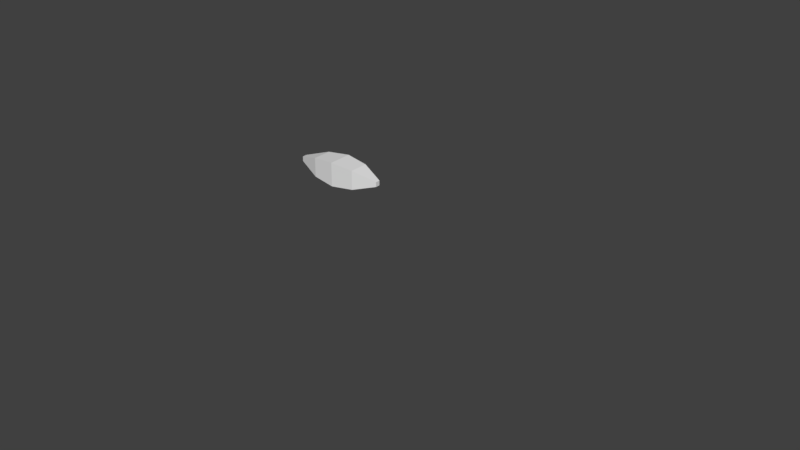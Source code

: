 # Source: fish.blend  (saved by Blender 2.77.0; exported with 4.5.12 LTS)
import bpy
from mathutils import Matrix  # noqa: F401  (used for matrix-valued properties, if any)

bpy.ops.wm.read_factory_settings(use_empty=True)
scene = bpy.context.scene
scene.name = 'Scene'

# ---- collections
col_collection_1 = bpy.data.collections.new('Collection 1'); scene.collection.children.link(col_collection_1)
col_collection_1.hide_render = True
col_collection_1.hide_viewport = True
col_collection_2 = bpy.data.collections.new('Collection 2'); scene.collection.children.link(col_collection_2)

# ---- materials (node trees are filled in below, after node groups)
mat_material = bpy.data.materials.new('Material')
mat_material.alpha_threshold = 0.0
mat_material.use_transparent_shadow = False
mat_material.roughness = 0.5
mat_material.line_color = (0.0, 0.0, 0.0, 1.0)

# ---- material node trees

# ---- world
world_world = bpy.data.worlds.new('World'); scene.world = world_world
world_world.color = (0.05088, 0.05088, 0.05088)
world_world.use_sun_shadow = False
world_world.sun_shadow_jitter_overblur = 0.0
world_world.cycles.sampling_method = 'MANUAL'

# ---- meshes
me_cube_001 = bpy.data.meshes.new('Cube.001')
me_cube_001.from_pydata([(-3.0, -1.0, -1.0), (-3.0, -1.0, 1.0), (-3.0, 1.0, -1.0), (-3.0, 1.0, 1.0), (3.0, -1.0, -1.0), (3.0, -1.0, 1.0), (3.0, 1.0, -1.0), (3.0, 1.0, 1.0)], [], [(1, 3, 2, 0), (3, 7, 6, 2), (7, 5, 4, 6), (5, 1, 0, 4), (0, 2, 6, 4), (5, 7, 3, 1)])
me_cube_001.use_remesh_preserve_volume = False
me_cube_001.use_remesh_preserve_attributes = False
me_cube_001.use_mirror_vertex_groups = False
me_cube_001.update()
me_cube = bpy.data.meshes.new('Cube')
me_cube.from_pydata([(3.0, 0.06667, 0.03007), (3.0, -0.06667, 0.03007), (-3.0, 0.06667, 1.0), (1.8, 0.49, -0.42), (0.6, 0.7, -0.6), (-0.6, 0.56, -0.48), (-1.8, 0.2, -0.4), (1.8, -0.49, -0.42), (0.6, -0.7, -0.6), (-0.6, -0.56, -0.48), (-1.8, -0.2, -0.4), (1.8, 0.49, 0.42), (0.6, 0.7, 0.6), (-0.6, 0.56, 0.48), (-1.8, 0.2, -1.49e-08), (1.8, -0.49, 0.42), (0.6, -0.7, 0.6), (-0.6, -0.56, 0.48), (-1.8, -0.2, -1.49e-08), (3.0, 0.06667, -0.2), (3.0, -0.06667, -0.2), (-3.0, -0.06667, -1.0), (-3.0, 0.06667, -1.0), (-3.0, -0.06667, 1.0), (1.8, 0.1633, 0.7), (1.8, -0.1633, 0.7), (0.6, 0.2333, 1.0), (0.6, -0.2333, 1.0), (-0.6, 0.1867, 0.8), (-0.6, -0.1867, 0.8), (-1.8, 0.06667, -1.49e-08), (-1.8, -0.06667, -1.49e-08), (1.8, -0.1633, -0.7), (1.8, 0.1633, -0.7), (0.6, -0.2333, -0.9488), (0.6, 0.2333, -0.9488), (-0.6, -0.1867, -0.8), (-0.6, 0.1867, -0.8), (-1.8, -0.06667, -0.4), (-1.8, 0.06667, -0.4)], [], [(38, 10, 21), (31, 23, 18), (10, 18, 23, 21), (14, 6, 22, 2), (0, 19, 3, 11), (11, 3, 4, 12), (12, 4, 5, 13), (13, 5, 6, 14), (20, 1, 15, 7), (7, 15, 16, 8), (8, 16, 17, 9), (9, 17, 18, 10), (1, 25, 15), (25, 27, 16, 15), (27, 29, 17, 16), (29, 31, 18, 17), (20, 7, 32), (32, 7, 8, 34), (34, 8, 9, 36), (36, 9, 10, 38), (5, 37, 39, 6), (37, 36, 38, 39), (4, 35, 37, 5), (35, 34, 36, 37), (3, 33, 35, 4), (33, 32, 34, 35), (19, 33, 3), (19, 20, 32, 33), (13, 14, 30, 28), (28, 30, 31, 29), (12, 13, 28, 26), (26, 28, 29, 27), (11, 12, 26, 24), (24, 26, 27, 25), (0, 11, 24), (0, 24, 25, 1), (21, 23, 2, 22), (19, 0, 1, 20), (14, 2, 30), (30, 2, 23, 31), (6, 39, 22), (39, 38, 21, 22)])
me_cube.materials.append(mat_material)
me_cube.use_remesh_preserve_volume = False
me_cube.use_remesh_preserve_attributes = False
me_cube.use_mirror_vertex_groups = False
me_cube.update()
me_cube_008 = bpy.data.meshes.new('Cube.008')
me_cube_008.from_pydata([(-0.5, -0.5, -0.5), (-0.5, -0.5, 0.5), (-0.5, 0.5, -0.5), (-0.5, 0.5, 0.5), (0.5, 0.0, -0.5), (0.5, 0.0, 0.5)], [], [(1, 3, 2, 0), (3, 5, 4, 2), (5, 1, 0, 4), (0, 2, 4), (5, 3, 1)])
me_cube_008.use_remesh_preserve_volume = False
me_cube_008.use_remesh_preserve_attributes = False
me_cube_008.use_mirror_vertex_groups = False
me_cube_008.update()
me_cube_007 = bpy.data.meshes.new('Cube.007')
me_cube_007.from_pydata([(-0.5, -0.5, -0.5), (-0.5, -0.5, 0.5), (-0.5, 0.5, -0.5), (-0.5, 0.5, 0.5), (0.5, 0.0, -0.5), (0.5, 0.0, 0.5)], [], [(1, 3, 2, 0), (3, 5, 4, 2), (5, 1, 0, 4), (0, 2, 4), (5, 3, 1)])
me_cube_007.use_remesh_preserve_volume = False
me_cube_007.use_remesh_preserve_attributes = False
me_cube_007.use_mirror_vertex_groups = False
me_cube_007.update()
me_cube_006 = bpy.data.meshes.new('Cube.006')
me_cube_006.from_pydata([(-0.5, -0.5, -0.5), (-0.5, -0.5, 0.5), (-0.5, 0.5, -0.5), (-0.5, 0.5, 0.5), (0.5, 0.0, -0.5), (0.5, 0.0, 0.5)], [], [(1, 3, 2, 0), (3, 5, 4, 2), (5, 1, 0, 4), (0, 2, 4), (5, 3, 1)])
me_cube_006.use_remesh_preserve_volume = False
me_cube_006.use_remesh_preserve_attributes = False
me_cube_006.use_mirror_vertex_groups = False
me_cube_006.update()
me_cube_004 = bpy.data.meshes.new('Cube.004')
me_cube_004.from_pydata([(-0.5, -0.5, -0.5), (-0.5, -0.5, 0.5), (-0.5, 0.5, -0.5), (-0.5, 0.5, 0.5), (0.5, 0.0, -0.5), (0.5, 0.0, 0.5)], [], [(1, 3, 2, 0), (3, 5, 4, 2), (5, 1, 0, 4), (0, 2, 4), (5, 3, 1)])
me_cube_004.use_remesh_preserve_volume = False
me_cube_004.use_remesh_preserve_attributes = False
me_cube_004.use_mirror_vertex_groups = False
me_cube_004.update()
me_cube_002 = bpy.data.meshes.new('Cube.002')
me_cube_002.from_pydata([(-3.84, -0.2, -0.2), (-3.84, -0.2, 0.2), (-3.84, 0.2, -0.2), (-3.84, 0.2, 0.2), (3.84, -0.2, -0.2), (3.84, -0.2, 0.2), (3.84, 0.2, -0.2), (3.84, 0.2, 0.2), (-1.92, 0.8, 0.8), (0.0, 1.0, 1.0), (1.92, 0.8, 0.8), (1.92, 0.8, -0.8), (0.0, 1.0, -1.0), (-1.92, 0.8, -0.8), (1.92, -0.8, 0.8), (0.0, -1.0, 1.0), (-1.92, -0.8, 0.8), (-1.92, -0.8, -0.8), (0.0, -1.0, -1.0), (1.92, -0.8, -0.8)], [], [(1, 3, 2, 0), (10, 7, 6, 11), (7, 5, 4, 6), (16, 1, 0, 17), (19, 11, 6, 4), (16, 8, 3, 1), (5, 7, 10, 14), (14, 10, 9, 15), (15, 9, 8, 16), (0, 2, 13, 17), (17, 13, 12, 18), (18, 12, 11, 19), (5, 14, 19, 4), (14, 15, 18, 19), (15, 16, 17, 18), (3, 8, 13, 2), (8, 9, 12, 13), (9, 10, 11, 12)])
me_cube_002.use_remesh_preserve_volume = False
me_cube_002.use_remesh_preserve_attributes = False
me_cube_002.use_mirror_vertex_groups = False
me_cube_002.update()
me_cube_003 = bpy.data.meshes.new('Cube.003')
me_cube_003.from_pydata([(-0.5, -0.5, -0.5), (-0.5, -0.5, 0.5), (-0.5, 0.5, -0.5), (-0.5, 0.5, 0.5), (0.5, 0.0, -0.5), (0.5, 0.0, 0.5)], [], [(1, 3, 2, 0), (3, 5, 4, 2), (5, 1, 0, 4), (0, 2, 4), (5, 3, 1)])
me_cube_003.use_remesh_preserve_volume = False
me_cube_003.use_remesh_preserve_attributes = False
me_cube_003.use_mirror_vertex_groups = False
me_cube_003.update()

# ---- curves / text
cu_nurbspath = bpy.data.curves.new('NurbsPath', 'CURVE')
cu_nurbspath.dimensions = '3D'
_sp = cu_nurbspath.splines.new('NURBS'); _sp.points.add(10)
_sp.points.foreach_set('co', [-2.0, 0.0, 0.0, 1.0, -1.0, 0.0, 0.0, 1.0, 0.0, 0.0, 0.0, 1.0, 1.0, 0.0, 0.0, 1.0, 2.3, 1.1, 0.0, 1.0, 5.3, 2.0, -1.0, 1.0, 7.9, -1.6, -1.0, 1.0, 3.4, -2.8, 1.0, 1.0, 1.4, -0.8, 1.0, 1.0, 3.8, -1.788e-07, 0.0, 1.0, 6.1, -1.788e-07, 0.0, 1.0])
_sp.order_u = 5
_sp.order_v = 0
_sp.use_endpoint_u = True
cu_nurbspath.use_path = True
cu_nurbspath.use_path_follow = True
cu_nurbspath.use_path_clamp = True
cu_nurbspath.bevel_resolution = 0
cu_nurbspath.fill_mode = 'HALF'
cu_nurbspath_001 = bpy.data.curves.new('NurbsPath.001', 'CURVE')
cu_nurbspath_001.dimensions = '3D'
_sp = cu_nurbspath_001.splines.new('NURBS'); _sp.points.add(6)
_sp.points.foreach_set('co', [0.0, 0.0, 0.0, 1.0, 1.6, 0.0, 0.0, 1.0, 2.4, 0.0, 0.0, 1.0, 3.2, -4.0, 0.0, 1.0, 6.0, 0.0, 0.0, 1.0, 5.0, 2.0, 0.0, 1.0, 3.0, 2.0, 0.0, 1.0])
_sp.order_u = 5
_sp.order_v = 0
_sp.use_endpoint_u = True
cu_nurbspath_001.use_path = True
cu_nurbspath_001.use_path_clamp = True
cu_nurbspath_001.bevel_resolution = 0
cu_nurbspath_001.eval_time = -1.0
cu_nurbspath_001.fill_mode = 'HALF'
arm_armature = bpy.data.armatures.new('Armature')  # bones are not reproduced
arm_armature_002 = bpy.data.armatures.new('Armature.002')  # bones are not reproduced

# ---- objects
ob_nurbspath = bpy.data.objects.new('NurbsPath', cu_nurbspath)
ob_cube_001 = bpy.data.objects.new('Cube.001', me_cube_001)
ob_armature = bpy.data.objects.new('Armature', arm_armature)
ob_cube = bpy.data.objects.new('Cube', me_cube)
ob_nurbspath_001 = bpy.data.objects.new('NurbsPath.001', cu_nurbspath_001)
ob_cube_007 = bpy.data.objects.new('Cube.007', me_cube_008)
ob_fish = bpy.data.objects.new('Fish', me_cube_007)
ob_cube_005 = bpy.data.objects.new('Cube.005', me_cube_006)
ob_cube_004 = bpy.data.objects.new('Cube.004', me_cube_004)
ob_armature_001 = bpy.data.objects.new('Armature.001', arm_armature_002)
ob_cube_002 = bpy.data.objects.new('Cube.002', me_cube_002)
ob_cube_003 = bpy.data.objects.new('Cube.003', me_cube_003)

# ---- transforms, parenting, visibility, modifiers, constraints
ob_nurbspath.location = (1.9, 0.0, 0.0)
ob_nurbspath.hide_viewport = True
ob_nurbspath.lineart.crease_threshold = 0.0
ob_cube_001.parent = ob_nurbspath
ob_cube_001.matrix_parent_inverse = Matrix(((-1.344e-07, -1.0, 0.0, -1.344e-08), (1.0, -1.344e-07, 0.0, 0.1), (0.0, 0.0, 1.0, 0.0), (0.0, 0.0, 0.0, 1.0)))
ob_cube_001.location = (0.0, 0.0, 0.0)
ob_cube_001.display_type = 'WIRE'
ob_cube_001.lineart.crease_threshold = 0.0
ob_armature.parent = ob_cube_001
ob_armature.location = (-1.8, 0.0, -0.2)
ob_armature.rotation_euler = (-1.461e-07, -1.047, 1.075e-07)
ob_armature.scale = (0.6, 0.6, 0.6)
ob_armature.show_in_front = True
ob_armature.lineart.crease_threshold = 0.0
ob_cube.parent = ob_armature
ob_cube.matrix_parent_inverse = Matrix(((0.8333, 8.96e-08, 1.443, 1.789), (3.161e-08, 1.667, -1.217e-07, 3.256e-08), (-1.443, 8.823e-08, 0.8333, -2.431), (0.0, 0.0, 0.0, 1.0)))
ob_cube.location = (0.0, 0.0, 0.0)
ob_cube.lock_rotations_4d = False
ob_cube.empty_display_type = 'ARROWS'
ob_cube.lineart.crease_threshold = 0.0
_vg = ob_cube.vertex_groups.new(name='Bone')
for _i, _w in zip([2, 5, 6, 9, 10, 13, 14, 17, 18, 21, 22, 23, 28, 29, 30, 31, 36, 38, 39], [0.9905, 0.01098, 0.5345, 0.01867, 0.5203, 0.07518, 0.9528, 0.06414, 0.927, 0.8431, 0.8443, 0.9922, 0.06255, 0.06041, 0.981, 0.9737, 0.001707, 0.5045, 0.5059]): _vg.add([_i], _w, 'REPLACE')
_vg = ob_cube.vertex_groups.new(name='Bone.001')
for _i, _w in zip([0, 1, 3, 4, 5, 6, 7, 8, 9, 10, 11, 12, 13, 14, 15, 16, 17, 18, 19, 20, 21, 22, 24, 25, 26, 27, 28, 29, 31, 32, 33, 34, 35, 36, 37, 38, 39], [0.9917, 0.9916, 0.9912, 0.9887, 0.9695, 0.4655, 0.9912, 0.9885, 0.9657, 0.4797, 0.9896, 0.9801, 0.9248, 0.04436, 0.9898, 0.9821, 0.9359, 0.07303, 0.9918, 0.9918, 0.1569, 0.1557, 0.9893, 0.9894, 0.9807, 0.9813, 0.9374, 0.9396, 0.002536, 0.9915, 0.9915, 0.99, 0.9901, 0.9741, 0.9753, 0.4955, 0.4941]): _vg.add([_i], _w, 'REPLACE')
_m = ob_cube.modifiers.new('Armature', 'ARMATURE')
_m.object = ob_armature
ob_nurbspath_001.location = (0.0, 0.0, 0.0)
ob_nurbspath_001.scale = (4.2, 4.2, 4.2)
ob_nurbspath_001.lineart.crease_threshold = 0.0
ob_cube_007.location = (-0.002871, 0.01016, -4.495e-08)
ob_cube_007.rotation_euler = (-1.686e-07, 8.429e-08, 1.571)
ob_cube_007.hide_viewport = True
ob_cube_007.hide_render = True
ob_cube_007.lineart.crease_threshold = 0.0
_c = ob_cube_007.constraints.new('FOLLOW_PATH'); _c.name = 'Follow Path'
_c.target = ob_nurbspath_001
_c.offset = -19.0
_c.use_curve_follow = True
ob_fish.location = (-1.412e-09, 0.01207, 6.227e-08)
ob_fish.rotation_euler = (-1.686e-07, 8.429e-08, 1.571)
ob_fish.hide_viewport = True
ob_fish.hide_render = True
ob_fish.lineart.crease_threshold = 0.0
_c = ob_fish.constraints.new('FOLLOW_PATH'); _c.name = 'Follow Path'
_c.target = ob_nurbspath_001
_c.offset = -2.9
_c.use_curve_follow = True
ob_cube_005.location = (-1.412e-09, 0.01207, 6.227e-08)
ob_cube_005.rotation_euler = (-1.686e-07, 8.429e-08, 1.571)
ob_cube_005.hide_viewport = True
ob_cube_005.hide_render = True
ob_cube_005.lineart.crease_threshold = 0.0
_c = ob_cube_005.constraints.new('FOLLOW_PATH'); _c.name = 'Follow Path'
_c.target = ob_nurbspath_001
_c.offset = -6.6
_c.use_curve_follow = True
ob_cube_004.location = (-1.412e-09, 0.01207, 6.227e-08)
ob_cube_004.rotation_euler = (-1.686e-07, 8.429e-08, 1.571)
ob_cube_004.hide_viewport = True
ob_cube_004.hide_render = True
ob_cube_004.lineart.crease_threshold = 0.0
_c = ob_cube_004.constraints.new('FOLLOW_PATH'); _c.name = 'Follow Path'
_c.target = ob_nurbspath_001
_c.offset = -10.8
_c.use_curve_follow = True
ob_armature_001.parent = ob_fish
ob_armature_001.matrix_parent_inverse = Matrix(((1.0, -0.006979, -4.259e-08, -1.585), (0.006979, 1.0, -4.2e-08, -0.007168), (4.288e-08, 4.17e-08, 1.0, -3.315e-07), (0.0, 0.0, 0.0, 1.0)))
ob_armature_001.location = (0.05955, -0.03302, -0.1)
ob_armature_001.lineart.crease_threshold = 0.0
ob_cube_002.parent = ob_armature_001
ob_cube_002.matrix_parent_inverse = Matrix(((1.0, 0.0, 0.0, 3.7), (0.0, 1.0, 0.0, 0.0), (0.0, 0.0, 1.0, 0.1), (0.0, 0.0, 0.0, 1.0)))
ob_cube_002.location = (0.0, 0.0, 0.0)
ob_cube_002.lineart.crease_threshold = 0.0
_vg = ob_cube_002.vertex_groups.new(name='Bone')
for _i, _w in zip([0, 1, 2, 3, 8, 13, 16, 17], [0.9917, 0.9828, 0.9817, 0.9917, 0.0431, 0.0483, 0.04839, 0.0431]): _vg.add([_i], _w, 'REPLACE')
_vg = ob_cube_002.vertex_groups.new(name='Bone.001')
_vg = ob_cube_002.vertex_groups.new(name='Bone.003')
for _i, _w in zip([8, 9, 10, 11, 12, 13, 14, 15, 16, 17, 18, 19], [0.9451, 0.8995, 0.08482, 0.07929, 0.8989, 0.9419, 0.07929, 0.8989, 0.9419, 0.9451, 0.8995, 0.08482]): _vg.add([_i], _w, 'REPLACE')
_vg = ob_cube_002.vertex_groups.new(name='Bone.002')
for _i, _w in zip([4, 7, 9, 10, 11, 12, 14, 15, 18, 19], [0.00325, 0.003249, 0.09048, 0.8654, 0.8736, 0.09113, 0.8736, 0.09113, 0.09048, 0.8654]): _vg.add([_i], _w, 'REPLACE')
_vg = ob_cube_002.vertex_groups.new(name='Bone.004')
for _i, _w in zip([4, 5, 6, 7, 10, 11, 14, 19], [0.9708, 0.9874, 0.9874, 0.9708, 0.0487, 0.04341, 0.04341, 0.0487]): _vg.add([_i], _w, 'REPLACE')
_m = ob_cube_002.modifiers.new('Armature', 'ARMATURE')
_m.object = ob_armature_001
ob_cube_003.location = (-0.002871, 0.01016, -4.495e-08)
ob_cube_003.rotation_euler = (-1.686e-07, 8.429e-08, 1.571)
ob_cube_003.hide_viewport = True
ob_cube_003.hide_render = True
ob_cube_003.lineart.crease_threshold = 0.0
_c = ob_cube_003.constraints.new('FOLLOW_PATH'); _c.name = 'Follow Path'
_c.target = ob_nurbspath_001
_c.offset = -15.0
_c.use_curve_follow = True

# ---- collection membership
col_collection_1.objects.link(ob_nurbspath)
col_collection_1.objects.link(ob_cube_001)
col_collection_1.objects.link(ob_armature)
col_collection_1.objects.link(ob_cube)
col_collection_2.objects.link(ob_nurbspath_001)
col_collection_2.objects.link(ob_cube_007)
col_collection_2.objects.link(ob_fish)
col_collection_2.objects.link(ob_cube_005)
col_collection_2.objects.link(ob_cube_004)
col_collection_2.objects.link(ob_armature_001)
col_collection_2.objects.link(ob_cube_002)
col_collection_2.objects.link(ob_cube_003)

# ---- scene / render settings (as saved in the file)
scene.frame_start = 0; scene.frame_end = 100; scene.frame_set(0)
scene.render.engine = 'BLENDER_EEVEE_NEXT'
scene.render.resolution_percentage = 50
scene.render.dither_intensity = 0.0
scene.cycles.use_denoising = False
scene.cycles.samples = 128
scene.cycles.sampling_pattern = 'TABULATED_SOBOL'
scene.cycles.light_sampling_threshold = 0.0
scene.cycles.use_adaptive_sampling = False
scene.cycles.use_light_tree = False
scene.cycles.blur_glossy = 0.0
scene.cycles.sample_clamp_indirect = 0.0
scene.view_settings.view_transform = 'Standard'
bpy.context.view_layer.update()

# ---- added for rendering (the .blend has no active camera and no usable light): camera, sun
cam_auto = bpy.data.cameras.new('AutoCamera')
cam_auto.lens = 50.0
cam_auto.sensor_width = 36.0
cam_auto.clip_end = 1000.0
ob_auto_camera = bpy.data.objects.new('AutoCamera', cam_auto)
scene.collection.objects.link(ob_auto_camera)
ob_auto_camera.location = (57.2461, -57.7753, 35.7169)
ob_auto_camera.rotation_euler = (1.09748, -7.21219e-08, 0.694738)
scene.camera = ob_auto_camera
light_auto_sun = bpy.data.lights.new('AutoSun', 'SUN')
light_auto_sun.energy = 3.0
light_auto_sun.angle = 0.0523599
ob_auto_sun = bpy.data.objects.new('AutoSun', light_auto_sun)
scene.collection.objects.link(ob_auto_sun)
ob_auto_sun.rotation_euler = (0.872665, 0.174533, 0.523599)
bpy.context.view_layer.update()
